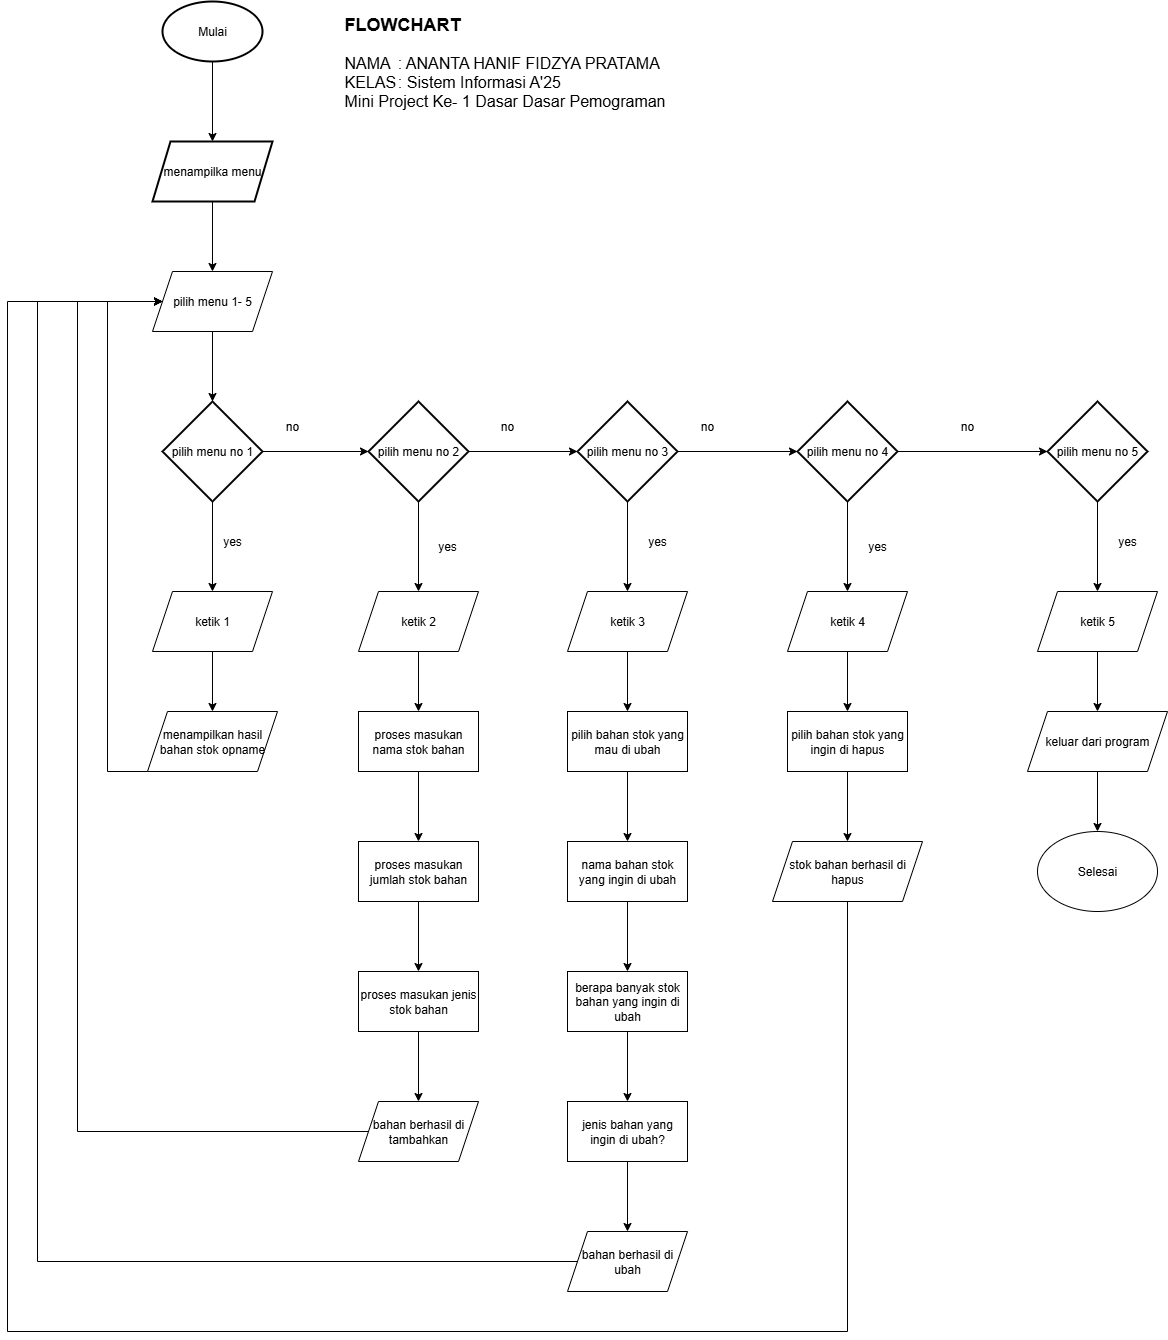

The diagram above was exported from draw.io. Its source (the exported page's mxGraphModel, read from the mxfile embedded in the PNG):
<mxGraphModel dx="1603" dy="935" grid="1" gridSize="10" guides="1" tooltips="1" connect="1" arrows="1" fold="1" page="1" pageScale="1" pageWidth="827" pageHeight="1169" math="0" shadow="0">
  <root>
    <mxCell id="0" />
    <mxCell id="1" parent="0" />
    <mxCell id="Umag58EWd1PLTGUyS3kQ-1" value="Mulai" style="strokeWidth=2;html=1;shape=mxgraph.flowchart.start_1;whiteSpace=wrap;" vertex="1" parent="1">
      <mxGeometry x="165" y="30" width="100" height="60" as="geometry" />
    </mxCell>
    <mxCell id="Umag58EWd1PLTGUyS3kQ-28" style="edgeStyle=orthogonalEdgeStyle;rounded=0;orthogonalLoop=1;jettySize=auto;html=1;exitX=0.5;exitY=1;exitDx=0;exitDy=0;entryX=0.5;entryY=0;entryDx=0;entryDy=0;" edge="1" parent="1" source="Umag58EWd1PLTGUyS3kQ-2" target="Umag58EWd1PLTGUyS3kQ-27">
      <mxGeometry relative="1" as="geometry" />
    </mxCell>
    <mxCell id="Umag58EWd1PLTGUyS3kQ-2" value="menampilka menu" style="shape=parallelogram;html=1;strokeWidth=2;perimeter=parallelogramPerimeter;whiteSpace=wrap;rounded=1;arcSize=0;size=0.15000000000000002;" vertex="1" parent="1">
      <mxGeometry x="155" y="170" width="120" height="60" as="geometry" />
    </mxCell>
    <mxCell id="Umag58EWd1PLTGUyS3kQ-3" style="edgeStyle=orthogonalEdgeStyle;rounded=0;orthogonalLoop=1;jettySize=auto;html=1;exitX=0.5;exitY=1;exitDx=0;exitDy=0;exitPerimeter=0;entryX=0.5;entryY=0;entryDx=0;entryDy=0;" edge="1" parent="1" source="Umag58EWd1PLTGUyS3kQ-1" target="Umag58EWd1PLTGUyS3kQ-2">
      <mxGeometry relative="1" as="geometry">
        <mxPoint x="215" y="130" as="targetPoint" />
      </mxGeometry>
    </mxCell>
    <mxCell id="Umag58EWd1PLTGUyS3kQ-36" style="edgeStyle=orthogonalEdgeStyle;rounded=0;orthogonalLoop=1;jettySize=auto;html=1;exitX=0.5;exitY=1;exitDx=0;exitDy=0;exitPerimeter=0;entryX=0.5;entryY=0;entryDx=0;entryDy=0;" edge="1" parent="1" source="Umag58EWd1PLTGUyS3kQ-4" target="Umag58EWd1PLTGUyS3kQ-35">
      <mxGeometry relative="1" as="geometry" />
    </mxCell>
    <mxCell id="Umag58EWd1PLTGUyS3kQ-4" value="pilih menu no 2" style="strokeWidth=2;html=1;shape=mxgraph.flowchart.decision;whiteSpace=wrap;" vertex="1" parent="1">
      <mxGeometry x="371" y="430" width="100" height="100" as="geometry" />
    </mxCell>
    <mxCell id="Umag58EWd1PLTGUyS3kQ-53" style="edgeStyle=orthogonalEdgeStyle;rounded=0;orthogonalLoop=1;jettySize=auto;html=1;exitX=0.5;exitY=1;exitDx=0;exitDy=0;exitPerimeter=0;" edge="1" parent="1" source="Umag58EWd1PLTGUyS3kQ-5" target="Umag58EWd1PLTGUyS3kQ-50">
      <mxGeometry relative="1" as="geometry" />
    </mxCell>
    <mxCell id="Umag58EWd1PLTGUyS3kQ-5" value="pilih menu no 1" style="strokeWidth=2;html=1;shape=mxgraph.flowchart.decision;whiteSpace=wrap;" vertex="1" parent="1">
      <mxGeometry x="165" y="430" width="100" height="100" as="geometry" />
    </mxCell>
    <mxCell id="Umag58EWd1PLTGUyS3kQ-55" style="edgeStyle=orthogonalEdgeStyle;rounded=0;orthogonalLoop=1;jettySize=auto;html=1;exitX=0.5;exitY=1;exitDx=0;exitDy=0;exitPerimeter=0;entryX=0.5;entryY=0;entryDx=0;entryDy=0;" edge="1" parent="1" source="Umag58EWd1PLTGUyS3kQ-6" target="Umag58EWd1PLTGUyS3kQ-54">
      <mxGeometry relative="1" as="geometry" />
    </mxCell>
    <mxCell id="Umag58EWd1PLTGUyS3kQ-6" value="pilih menu no 3" style="strokeWidth=2;html=1;shape=mxgraph.flowchart.decision;whiteSpace=wrap;" vertex="1" parent="1">
      <mxGeometry x="580" y="430" width="100" height="100" as="geometry" />
    </mxCell>
    <mxCell id="Umag58EWd1PLTGUyS3kQ-71" style="edgeStyle=orthogonalEdgeStyle;rounded=0;orthogonalLoop=1;jettySize=auto;html=1;exitX=0.5;exitY=1;exitDx=0;exitDy=0;exitPerimeter=0;" edge="1" parent="1" source="Umag58EWd1PLTGUyS3kQ-7" target="Umag58EWd1PLTGUyS3kQ-70">
      <mxGeometry relative="1" as="geometry" />
    </mxCell>
    <mxCell id="Umag58EWd1PLTGUyS3kQ-7" value="pilih menu no 4" style="strokeWidth=2;html=1;shape=mxgraph.flowchart.decision;whiteSpace=wrap;" vertex="1" parent="1">
      <mxGeometry x="800" y="430" width="100" height="100" as="geometry" />
    </mxCell>
    <mxCell id="Umag58EWd1PLTGUyS3kQ-81" style="edgeStyle=orthogonalEdgeStyle;rounded=0;orthogonalLoop=1;jettySize=auto;html=1;exitX=0.5;exitY=1;exitDx=0;exitDy=0;exitPerimeter=0;entryX=0.5;entryY=0;entryDx=0;entryDy=0;" edge="1" parent="1" source="Umag58EWd1PLTGUyS3kQ-8" target="Umag58EWd1PLTGUyS3kQ-80">
      <mxGeometry relative="1" as="geometry" />
    </mxCell>
    <mxCell id="Umag58EWd1PLTGUyS3kQ-8" value="pilih menu no 5" style="strokeWidth=2;html=1;shape=mxgraph.flowchart.decision;whiteSpace=wrap;" vertex="1" parent="1">
      <mxGeometry x="1050" y="430" width="100" height="100" as="geometry" />
    </mxCell>
    <mxCell id="Umag58EWd1PLTGUyS3kQ-20" value="yes" style="text;html=1;align=center;verticalAlign=middle;whiteSpace=wrap;rounded=0;" vertex="1" parent="1">
      <mxGeometry x="205" y="555" width="60" height="30" as="geometry" />
    </mxCell>
    <mxCell id="Umag58EWd1PLTGUyS3kQ-34" style="edgeStyle=orthogonalEdgeStyle;rounded=0;orthogonalLoop=1;jettySize=auto;html=1;exitX=0;exitY=0.5;exitDx=0;exitDy=0;" edge="1" parent="1" source="Umag58EWd1PLTGUyS3kQ-21" target="Umag58EWd1PLTGUyS3kQ-27">
      <mxGeometry relative="1" as="geometry">
        <Array as="points">
          <mxPoint x="160" y="800" />
          <mxPoint x="110" y="800" />
          <mxPoint x="110" y="330" />
        </Array>
      </mxGeometry>
    </mxCell>
    <mxCell id="Umag58EWd1PLTGUyS3kQ-21" value="menampilkan hasil bahan stok opname" style="shape=parallelogram;perimeter=parallelogramPerimeter;whiteSpace=wrap;html=1;fixedSize=1;" vertex="1" parent="1">
      <mxGeometry x="150" y="740" width="130" height="60" as="geometry" />
    </mxCell>
    <mxCell id="Umag58EWd1PLTGUyS3kQ-23" style="edgeStyle=orthogonalEdgeStyle;rounded=0;orthogonalLoop=1;jettySize=auto;html=1;exitX=1;exitY=0.5;exitDx=0;exitDy=0;exitPerimeter=0;entryX=0;entryY=0.5;entryDx=0;entryDy=0;entryPerimeter=0;" edge="1" parent="1" source="Umag58EWd1PLTGUyS3kQ-5" target="Umag58EWd1PLTGUyS3kQ-4">
      <mxGeometry relative="1" as="geometry" />
    </mxCell>
    <mxCell id="Umag58EWd1PLTGUyS3kQ-24" style="edgeStyle=orthogonalEdgeStyle;rounded=0;orthogonalLoop=1;jettySize=auto;html=1;exitX=1;exitY=0.5;exitDx=0;exitDy=0;exitPerimeter=0;entryX=0;entryY=0.5;entryDx=0;entryDy=0;entryPerimeter=0;" edge="1" parent="1" source="Umag58EWd1PLTGUyS3kQ-4" target="Umag58EWd1PLTGUyS3kQ-6">
      <mxGeometry relative="1" as="geometry" />
    </mxCell>
    <mxCell id="Umag58EWd1PLTGUyS3kQ-25" style="edgeStyle=orthogonalEdgeStyle;rounded=0;orthogonalLoop=1;jettySize=auto;html=1;exitX=1;exitY=0.5;exitDx=0;exitDy=0;exitPerimeter=0;entryX=0;entryY=0.5;entryDx=0;entryDy=0;entryPerimeter=0;" edge="1" parent="1" source="Umag58EWd1PLTGUyS3kQ-6" target="Umag58EWd1PLTGUyS3kQ-7">
      <mxGeometry relative="1" as="geometry" />
    </mxCell>
    <mxCell id="Umag58EWd1PLTGUyS3kQ-26" style="edgeStyle=orthogonalEdgeStyle;rounded=0;orthogonalLoop=1;jettySize=auto;html=1;exitX=1;exitY=0.5;exitDx=0;exitDy=0;exitPerimeter=0;entryX=0;entryY=0.5;entryDx=0;entryDy=0;entryPerimeter=0;" edge="1" parent="1" source="Umag58EWd1PLTGUyS3kQ-7" target="Umag58EWd1PLTGUyS3kQ-8">
      <mxGeometry relative="1" as="geometry" />
    </mxCell>
    <mxCell id="Umag58EWd1PLTGUyS3kQ-27" value="pilih menu 1- 5" style="shape=parallelogram;perimeter=parallelogramPerimeter;whiteSpace=wrap;html=1;fixedSize=1;" vertex="1" parent="1">
      <mxGeometry x="155" y="300" width="120" height="60" as="geometry" />
    </mxCell>
    <mxCell id="Umag58EWd1PLTGUyS3kQ-29" style="edgeStyle=orthogonalEdgeStyle;rounded=0;orthogonalLoop=1;jettySize=auto;html=1;exitX=0.5;exitY=1;exitDx=0;exitDy=0;entryX=0.5;entryY=0;entryDx=0;entryDy=0;entryPerimeter=0;" edge="1" parent="1" source="Umag58EWd1PLTGUyS3kQ-27" target="Umag58EWd1PLTGUyS3kQ-5">
      <mxGeometry relative="1" as="geometry" />
    </mxCell>
    <mxCell id="Umag58EWd1PLTGUyS3kQ-30" value="no" style="text;html=1;align=center;verticalAlign=middle;whiteSpace=wrap;rounded=0;" vertex="1" parent="1">
      <mxGeometry x="265" y="440" width="60" height="30" as="geometry" />
    </mxCell>
    <mxCell id="Umag58EWd1PLTGUyS3kQ-31" value="no" style="text;html=1;align=center;verticalAlign=middle;whiteSpace=wrap;rounded=0;" vertex="1" parent="1">
      <mxGeometry x="480" y="440" width="60" height="30" as="geometry" />
    </mxCell>
    <mxCell id="Umag58EWd1PLTGUyS3kQ-32" value="no" style="text;html=1;align=center;verticalAlign=middle;whiteSpace=wrap;rounded=0;" vertex="1" parent="1">
      <mxGeometry x="680" y="440" width="60" height="30" as="geometry" />
    </mxCell>
    <mxCell id="Umag58EWd1PLTGUyS3kQ-33" value="no" style="text;html=1;align=center;verticalAlign=middle;whiteSpace=wrap;rounded=0;" vertex="1" parent="1">
      <mxGeometry x="940" y="440" width="60" height="30" as="geometry" />
    </mxCell>
    <mxCell id="Umag58EWd1PLTGUyS3kQ-39" style="edgeStyle=orthogonalEdgeStyle;rounded=0;orthogonalLoop=1;jettySize=auto;html=1;exitX=0.5;exitY=1;exitDx=0;exitDy=0;entryX=0.5;entryY=0;entryDx=0;entryDy=0;" edge="1" parent="1" source="Umag58EWd1PLTGUyS3kQ-35" target="Umag58EWd1PLTGUyS3kQ-38">
      <mxGeometry relative="1" as="geometry" />
    </mxCell>
    <mxCell id="Umag58EWd1PLTGUyS3kQ-35" value="ketik 2" style="shape=parallelogram;perimeter=parallelogramPerimeter;whiteSpace=wrap;html=1;fixedSize=1;" vertex="1" parent="1">
      <mxGeometry x="361" y="620" width="120" height="60" as="geometry" />
    </mxCell>
    <mxCell id="Umag58EWd1PLTGUyS3kQ-37" value="yes" style="text;html=1;align=center;verticalAlign=middle;whiteSpace=wrap;rounded=0;" vertex="1" parent="1">
      <mxGeometry x="420" y="560" width="60" height="30" as="geometry" />
    </mxCell>
    <mxCell id="Umag58EWd1PLTGUyS3kQ-41" style="edgeStyle=orthogonalEdgeStyle;rounded=0;orthogonalLoop=1;jettySize=auto;html=1;exitX=0.5;exitY=1;exitDx=0;exitDy=0;entryX=0.5;entryY=0;entryDx=0;entryDy=0;" edge="1" parent="1" source="Umag58EWd1PLTGUyS3kQ-38" target="Umag58EWd1PLTGUyS3kQ-40">
      <mxGeometry relative="1" as="geometry" />
    </mxCell>
    <mxCell id="Umag58EWd1PLTGUyS3kQ-38" value="proses masukan nama stok bahan" style="rounded=0;whiteSpace=wrap;html=1;" vertex="1" parent="1">
      <mxGeometry x="361" y="740" width="120" height="60" as="geometry" />
    </mxCell>
    <mxCell id="Umag58EWd1PLTGUyS3kQ-44" style="edgeStyle=orthogonalEdgeStyle;rounded=0;orthogonalLoop=1;jettySize=auto;html=1;exitX=0.5;exitY=1;exitDx=0;exitDy=0;entryX=0.5;entryY=0;entryDx=0;entryDy=0;" edge="1" parent="1" source="Umag58EWd1PLTGUyS3kQ-40" target="Umag58EWd1PLTGUyS3kQ-43">
      <mxGeometry relative="1" as="geometry" />
    </mxCell>
    <mxCell id="Umag58EWd1PLTGUyS3kQ-40" value="proses masukan jumlah stok bahan" style="rounded=0;whiteSpace=wrap;html=1;" vertex="1" parent="1">
      <mxGeometry x="361" y="870" width="120" height="60" as="geometry" />
    </mxCell>
    <mxCell id="Umag58EWd1PLTGUyS3kQ-46" style="edgeStyle=orthogonalEdgeStyle;rounded=0;orthogonalLoop=1;jettySize=auto;html=1;exitX=0.5;exitY=1;exitDx=0;exitDy=0;" edge="1" parent="1" source="Umag58EWd1PLTGUyS3kQ-43" target="Umag58EWd1PLTGUyS3kQ-45">
      <mxGeometry relative="1" as="geometry" />
    </mxCell>
    <mxCell id="Umag58EWd1PLTGUyS3kQ-43" value="proses masukan jenis stok bahan" style="rounded=0;whiteSpace=wrap;html=1;" vertex="1" parent="1">
      <mxGeometry x="361" y="1000" width="120" height="60" as="geometry" />
    </mxCell>
    <mxCell id="Umag58EWd1PLTGUyS3kQ-47" style="edgeStyle=orthogonalEdgeStyle;rounded=0;orthogonalLoop=1;jettySize=auto;html=1;exitX=0;exitY=0.5;exitDx=0;exitDy=0;entryX=0;entryY=0.5;entryDx=0;entryDy=0;" edge="1" parent="1" source="Umag58EWd1PLTGUyS3kQ-45" target="Umag58EWd1PLTGUyS3kQ-27">
      <mxGeometry relative="1" as="geometry">
        <Array as="points">
          <mxPoint x="80" y="1160" />
          <mxPoint x="80" y="330" />
        </Array>
      </mxGeometry>
    </mxCell>
    <mxCell id="Umag58EWd1PLTGUyS3kQ-45" value="bahan berhasil di tambahkan" style="shape=parallelogram;perimeter=parallelogramPerimeter;whiteSpace=wrap;html=1;fixedSize=1;" vertex="1" parent="1">
      <mxGeometry x="361" y="1130" width="120" height="60" as="geometry" />
    </mxCell>
    <mxCell id="Umag58EWd1PLTGUyS3kQ-51" style="edgeStyle=orthogonalEdgeStyle;rounded=0;orthogonalLoop=1;jettySize=auto;html=1;exitX=0.5;exitY=1;exitDx=0;exitDy=0;" edge="1" parent="1" source="Umag58EWd1PLTGUyS3kQ-50" target="Umag58EWd1PLTGUyS3kQ-21">
      <mxGeometry relative="1" as="geometry" />
    </mxCell>
    <mxCell id="Umag58EWd1PLTGUyS3kQ-50" value="ketik 1" style="shape=parallelogram;perimeter=parallelogramPerimeter;whiteSpace=wrap;html=1;fixedSize=1;" vertex="1" parent="1">
      <mxGeometry x="155" y="620" width="120" height="60" as="geometry" />
    </mxCell>
    <mxCell id="Umag58EWd1PLTGUyS3kQ-72" style="edgeStyle=orthogonalEdgeStyle;rounded=0;orthogonalLoop=1;jettySize=auto;html=1;exitX=0.5;exitY=1;exitDx=0;exitDy=0;entryX=0.5;entryY=0;entryDx=0;entryDy=0;" edge="1" parent="1" source="Umag58EWd1PLTGUyS3kQ-54" target="Umag58EWd1PLTGUyS3kQ-56">
      <mxGeometry relative="1" as="geometry" />
    </mxCell>
    <mxCell id="Umag58EWd1PLTGUyS3kQ-54" value="ketik 3" style="shape=parallelogram;perimeter=parallelogramPerimeter;whiteSpace=wrap;html=1;fixedSize=1;" vertex="1" parent="1">
      <mxGeometry x="570" y="620" width="120" height="60" as="geometry" />
    </mxCell>
    <mxCell id="Umag58EWd1PLTGUyS3kQ-58" style="edgeStyle=orthogonalEdgeStyle;rounded=0;orthogonalLoop=1;jettySize=auto;html=1;exitX=0.5;exitY=1;exitDx=0;exitDy=0;entryX=0.5;entryY=0;entryDx=0;entryDy=0;" edge="1" parent="1" source="Umag58EWd1PLTGUyS3kQ-56" target="Umag58EWd1PLTGUyS3kQ-57">
      <mxGeometry relative="1" as="geometry" />
    </mxCell>
    <mxCell id="Umag58EWd1PLTGUyS3kQ-56" value="pilih bahan stok yang mau di ubah" style="rounded=0;whiteSpace=wrap;html=1;" vertex="1" parent="1">
      <mxGeometry x="570" y="740" width="120" height="60" as="geometry" />
    </mxCell>
    <mxCell id="Umag58EWd1PLTGUyS3kQ-60" style="edgeStyle=orthogonalEdgeStyle;rounded=0;orthogonalLoop=1;jettySize=auto;html=1;exitX=0.5;exitY=1;exitDx=0;exitDy=0;" edge="1" parent="1" source="Umag58EWd1PLTGUyS3kQ-57" target="Umag58EWd1PLTGUyS3kQ-59">
      <mxGeometry relative="1" as="geometry" />
    </mxCell>
    <mxCell id="Umag58EWd1PLTGUyS3kQ-57" value="nama bahan stok yang ingin di ubah" style="rounded=0;whiteSpace=wrap;html=1;" vertex="1" parent="1">
      <mxGeometry x="570" y="870" width="120" height="60" as="geometry" />
    </mxCell>
    <mxCell id="Umag58EWd1PLTGUyS3kQ-63" style="edgeStyle=orthogonalEdgeStyle;rounded=0;orthogonalLoop=1;jettySize=auto;html=1;exitX=0.5;exitY=1;exitDx=0;exitDy=0;entryX=0.5;entryY=0;entryDx=0;entryDy=0;" edge="1" parent="1" source="Umag58EWd1PLTGUyS3kQ-59" target="Umag58EWd1PLTGUyS3kQ-62">
      <mxGeometry relative="1" as="geometry" />
    </mxCell>
    <mxCell id="Umag58EWd1PLTGUyS3kQ-59" value="berapa banyak stok bahan yang ingin di ubah" style="rounded=0;whiteSpace=wrap;html=1;" vertex="1" parent="1">
      <mxGeometry x="570" y="1000" width="120" height="60" as="geometry" />
    </mxCell>
    <mxCell id="Umag58EWd1PLTGUyS3kQ-65" style="edgeStyle=orthogonalEdgeStyle;rounded=0;orthogonalLoop=1;jettySize=auto;html=1;exitX=0.5;exitY=1;exitDx=0;exitDy=0;" edge="1" parent="1" source="Umag58EWd1PLTGUyS3kQ-62" target="Umag58EWd1PLTGUyS3kQ-64">
      <mxGeometry relative="1" as="geometry" />
    </mxCell>
    <mxCell id="Umag58EWd1PLTGUyS3kQ-62" value="jenis bahan yang ingin di ubah?" style="rounded=0;whiteSpace=wrap;html=1;" vertex="1" parent="1">
      <mxGeometry x="570" y="1130" width="120" height="60" as="geometry" />
    </mxCell>
    <mxCell id="Umag58EWd1PLTGUyS3kQ-66" style="edgeStyle=orthogonalEdgeStyle;rounded=0;orthogonalLoop=1;jettySize=auto;html=1;exitX=0;exitY=0.5;exitDx=0;exitDy=0;entryX=0;entryY=0.5;entryDx=0;entryDy=0;" edge="1" parent="1" source="Umag58EWd1PLTGUyS3kQ-64" target="Umag58EWd1PLTGUyS3kQ-27">
      <mxGeometry relative="1" as="geometry">
        <mxPoint x="150" y="330" as="targetPoint" />
        <Array as="points">
          <mxPoint x="40" y="1290" />
          <mxPoint x="40" y="330" />
        </Array>
      </mxGeometry>
    </mxCell>
    <mxCell id="Umag58EWd1PLTGUyS3kQ-64" value="bahan berhasil di ubah" style="shape=parallelogram;perimeter=parallelogramPerimeter;whiteSpace=wrap;html=1;fixedSize=1;" vertex="1" parent="1">
      <mxGeometry x="570" y="1260" width="120" height="60" as="geometry" />
    </mxCell>
    <mxCell id="Umag58EWd1PLTGUyS3kQ-67" value="yes" style="text;html=1;align=center;verticalAlign=middle;whiteSpace=wrap;rounded=0;" vertex="1" parent="1">
      <mxGeometry x="630" y="555" width="60" height="30" as="geometry" />
    </mxCell>
    <mxCell id="Umag58EWd1PLTGUyS3kQ-68" value="yes" style="text;html=1;align=center;verticalAlign=middle;whiteSpace=wrap;rounded=0;" vertex="1" parent="1">
      <mxGeometry x="850" y="560" width="60" height="30" as="geometry" />
    </mxCell>
    <mxCell id="Umag58EWd1PLTGUyS3kQ-74" style="edgeStyle=orthogonalEdgeStyle;rounded=0;orthogonalLoop=1;jettySize=auto;html=1;exitX=0.5;exitY=1;exitDx=0;exitDy=0;" edge="1" parent="1" source="Umag58EWd1PLTGUyS3kQ-70" target="Umag58EWd1PLTGUyS3kQ-73">
      <mxGeometry relative="1" as="geometry" />
    </mxCell>
    <mxCell id="Umag58EWd1PLTGUyS3kQ-70" value="ketik 4" style="shape=parallelogram;perimeter=parallelogramPerimeter;whiteSpace=wrap;html=1;fixedSize=1;" vertex="1" parent="1">
      <mxGeometry x="790" y="620" width="120" height="60" as="geometry" />
    </mxCell>
    <mxCell id="Umag58EWd1PLTGUyS3kQ-78" style="edgeStyle=orthogonalEdgeStyle;rounded=0;orthogonalLoop=1;jettySize=auto;html=1;exitX=0.5;exitY=1;exitDx=0;exitDy=0;" edge="1" parent="1" source="Umag58EWd1PLTGUyS3kQ-73" target="Umag58EWd1PLTGUyS3kQ-77">
      <mxGeometry relative="1" as="geometry" />
    </mxCell>
    <mxCell id="Umag58EWd1PLTGUyS3kQ-73" value="pilih bahan stok yang ingin di hapus" style="rounded=0;whiteSpace=wrap;html=1;" vertex="1" parent="1">
      <mxGeometry x="790" y="740" width="120" height="60" as="geometry" />
    </mxCell>
    <mxCell id="Umag58EWd1PLTGUyS3kQ-79" style="edgeStyle=orthogonalEdgeStyle;rounded=0;orthogonalLoop=1;jettySize=auto;html=1;exitX=0.5;exitY=1;exitDx=0;exitDy=0;entryX=0;entryY=0.5;entryDx=0;entryDy=0;" edge="1" parent="1" source="Umag58EWd1PLTGUyS3kQ-77" target="Umag58EWd1PLTGUyS3kQ-27">
      <mxGeometry relative="1" as="geometry">
        <Array as="points">
          <mxPoint x="850" y="1360" />
          <mxPoint x="10" y="1360" />
          <mxPoint x="10" y="330" />
        </Array>
      </mxGeometry>
    </mxCell>
    <mxCell id="Umag58EWd1PLTGUyS3kQ-77" value="stok bahan berhasil di hapus" style="shape=parallelogram;perimeter=parallelogramPerimeter;whiteSpace=wrap;html=1;fixedSize=1;" vertex="1" parent="1">
      <mxGeometry x="775" y="870" width="150" height="60" as="geometry" />
    </mxCell>
    <mxCell id="Umag58EWd1PLTGUyS3kQ-84" style="edgeStyle=orthogonalEdgeStyle;rounded=0;orthogonalLoop=1;jettySize=auto;html=1;exitX=0.5;exitY=1;exitDx=0;exitDy=0;entryX=0.5;entryY=0;entryDx=0;entryDy=0;" edge="1" parent="1" source="Umag58EWd1PLTGUyS3kQ-80" target="Umag58EWd1PLTGUyS3kQ-82">
      <mxGeometry relative="1" as="geometry" />
    </mxCell>
    <mxCell id="Umag58EWd1PLTGUyS3kQ-80" value="ketik 5" style="shape=parallelogram;perimeter=parallelogramPerimeter;whiteSpace=wrap;html=1;fixedSize=1;" vertex="1" parent="1">
      <mxGeometry x="1040" y="620" width="120" height="60" as="geometry" />
    </mxCell>
    <mxCell id="Umag58EWd1PLTGUyS3kQ-85" style="edgeStyle=orthogonalEdgeStyle;rounded=0;orthogonalLoop=1;jettySize=auto;html=1;exitX=0.5;exitY=1;exitDx=0;exitDy=0;entryX=0.5;entryY=0;entryDx=0;entryDy=0;" edge="1" parent="1" source="Umag58EWd1PLTGUyS3kQ-82" target="Umag58EWd1PLTGUyS3kQ-83">
      <mxGeometry relative="1" as="geometry" />
    </mxCell>
    <mxCell id="Umag58EWd1PLTGUyS3kQ-82" value="keluar dari program" style="shape=parallelogram;perimeter=parallelogramPerimeter;whiteSpace=wrap;html=1;fixedSize=1;" vertex="1" parent="1">
      <mxGeometry x="1030" y="740" width="140" height="60" as="geometry" />
    </mxCell>
    <mxCell id="Umag58EWd1PLTGUyS3kQ-83" value="Selesai" style="ellipse;whiteSpace=wrap;html=1;" vertex="1" parent="1">
      <mxGeometry x="1040" y="860" width="120" height="80" as="geometry" />
    </mxCell>
    <mxCell id="Umag58EWd1PLTGUyS3kQ-86" value="yes" style="text;html=1;align=center;verticalAlign=middle;whiteSpace=wrap;rounded=0;" vertex="1" parent="1">
      <mxGeometry x="1100" y="555" width="60" height="30" as="geometry" />
    </mxCell>
    <mxCell id="Umag58EWd1PLTGUyS3kQ-87" value="&lt;h1 style=&quot;margin-top: 0px;&quot;&gt;&lt;font style=&quot;font-size: 18px;&quot;&gt;FLOWCHART&lt;/font&gt;&lt;/h1&gt;&lt;div&gt;&lt;font size=&quot;3&quot;&gt;NAMA&lt;span style=&quot;white-space: pre;&quot;&gt;&#09;&lt;/span&gt;: ANANTA HANIF FIDZYA PRATAMA&lt;/font&gt;&lt;/div&gt;&lt;div&gt;&lt;font size=&quot;3&quot;&gt;KELAS&lt;span style=&quot;white-space: pre;&quot;&gt;&#09;&lt;/span&gt;: Sistem Informasi A'25&lt;/font&gt;&lt;/div&gt;&lt;div&gt;&lt;font size=&quot;3&quot;&gt;Mini Project Ke- 1 Dasar Dasar Pemograman&lt;/font&gt;&lt;/div&gt;" style="text;html=1;whiteSpace=wrap;overflow=hidden;rounded=0;" vertex="1" parent="1">
      <mxGeometry x="345" y="30" width="445" height="130" as="geometry" />
    </mxCell>
  </root>
</mxGraphModel>